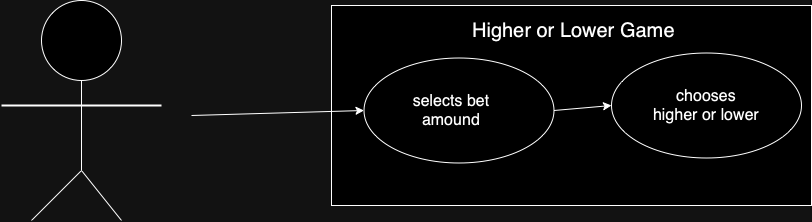

The diagram above was exported from draw.io. Its source (the exported page's mxGraphModel, read from the mxfile embedded in the PNG):
<mxGraphModel dx="954" dy="647" grid="1" gridSize="10" guides="1" tooltips="1" connect="1" arrows="1" fold="1" page="1" pageScale="1" pageWidth="850" pageHeight="1100" math="0" shadow="0">
  <root>
    <mxCell id="0" />
    <mxCell id="1" parent="0" />
    <mxCell id="tVxy2W6GZZnIpJwCBL8G-1" value="" style="ellipse;whiteSpace=wrap;html=1;aspect=fixed;" vertex="1" parent="1">
      <mxGeometry x="50" y="120" width="80" height="80" as="geometry" />
    </mxCell>
    <mxCell id="tVxy2W6GZZnIpJwCBL8G-2" value="" style="endArrow=none;html=1;rounded=0;entryX=0.5;entryY=1;entryDx=0;entryDy=0;" edge="1" parent="1" target="tVxy2W6GZZnIpJwCBL8G-1">
      <mxGeometry width="50" height="50" relative="1" as="geometry">
        <mxPoint x="90" y="290" as="sourcePoint" />
        <mxPoint x="300" y="300" as="targetPoint" />
      </mxGeometry>
    </mxCell>
    <mxCell id="tVxy2W6GZZnIpJwCBL8G-3" value="" style="endArrow=none;html=1;rounded=0;" edge="1" parent="1">
      <mxGeometry width="50" height="50" relative="1" as="geometry">
        <mxPoint x="40" y="340" as="sourcePoint" />
        <mxPoint x="90" y="290" as="targetPoint" />
      </mxGeometry>
    </mxCell>
    <mxCell id="tVxy2W6GZZnIpJwCBL8G-4" value="" style="endArrow=none;html=1;rounded=0;" edge="1" parent="1">
      <mxGeometry width="50" height="50" relative="1" as="geometry">
        <mxPoint x="130" y="340" as="sourcePoint" />
        <mxPoint x="90" y="290" as="targetPoint" />
      </mxGeometry>
    </mxCell>
    <mxCell id="tVxy2W6GZZnIpJwCBL8G-5" value="" style="line;strokeWidth=2;html=1;" vertex="1" parent="1">
      <mxGeometry x="10" y="220" width="160" height="10" as="geometry" />
    </mxCell>
    <mxCell id="tVxy2W6GZZnIpJwCBL8G-6" value="" style="rounded=0;whiteSpace=wrap;html=1;" vertex="1" parent="1">
      <mxGeometry x="340" y="125" width="480" height="200" as="geometry" />
    </mxCell>
    <mxCell id="tVxy2W6GZZnIpJwCBL8G-7" value="&lt;font style=&quot;font-size: 20px;&quot;&gt;Higher or Lower Game&lt;/font&gt;" style="text;html=1;align=center;verticalAlign=middle;whiteSpace=wrap;rounded=0;" vertex="1" parent="1">
      <mxGeometry x="480" y="135" width="205" height="30" as="geometry" />
    </mxCell>
    <mxCell id="tVxy2W6GZZnIpJwCBL8G-8" value="" style="ellipse;whiteSpace=wrap;html=1;" vertex="1" parent="1">
      <mxGeometry x="372.5" y="177.5" width="190" height="105" as="geometry" />
    </mxCell>
    <mxCell id="tVxy2W6GZZnIpJwCBL8G-9" value="&lt;font style=&quot;font-size: 16px;&quot;&gt;selects bet amound&lt;/font&gt;" style="text;html=1;align=center;verticalAlign=middle;whiteSpace=wrap;rounded=0;" vertex="1" parent="1">
      <mxGeometry x="400" y="215" width="120" height="30" as="geometry" />
    </mxCell>
    <mxCell id="tVxy2W6GZZnIpJwCBL8G-10" value="" style="ellipse;whiteSpace=wrap;html=1;" vertex="1" parent="1">
      <mxGeometry x="620" y="172.5" width="190" height="105" as="geometry" />
    </mxCell>
    <mxCell id="tVxy2W6GZZnIpJwCBL8G-11" value="&lt;font style=&quot;font-size: 16px;&quot;&gt;chooses higher or lower&lt;/font&gt;" style="text;html=1;align=center;verticalAlign=middle;whiteSpace=wrap;rounded=0;" vertex="1" parent="1">
      <mxGeometry x="660" y="210" width="110" height="30" as="geometry" />
    </mxCell>
    <mxCell id="tVxy2W6GZZnIpJwCBL8G-12" value="" style="endArrow=classic;html=1;rounded=0;entryX=0;entryY=0.5;entryDx=0;entryDy=0;" edge="1" parent="1" target="tVxy2W6GZZnIpJwCBL8G-8">
      <mxGeometry width="50" height="50" relative="1" as="geometry">
        <mxPoint x="200" y="235" as="sourcePoint" />
        <mxPoint x="260" y="205" as="targetPoint" />
      </mxGeometry>
    </mxCell>
    <mxCell id="tVxy2W6GZZnIpJwCBL8G-13" value="" style="endArrow=classic;html=1;rounded=0;entryX=0;entryY=0.5;entryDx=0;entryDy=0;exitX=1;exitY=0.5;exitDx=0;exitDy=0;" edge="1" parent="1" source="tVxy2W6GZZnIpJwCBL8G-8" target="tVxy2W6GZZnIpJwCBL8G-10">
      <mxGeometry width="50" height="50" relative="1" as="geometry">
        <mxPoint x="330" y="335" as="sourcePoint" />
        <mxPoint x="380" y="285" as="targetPoint" />
      </mxGeometry>
    </mxCell>
  </root>
</mxGraphModel>